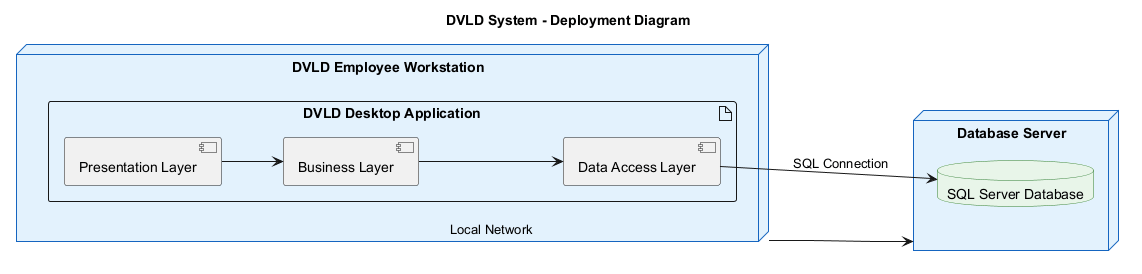

The diagram above was rendered by PlantUML. Its source (embedded in the PNG):
@startuml deployment
title DVLD System - Deployment Diagram

skinparam shadowing false
skinparam node {
  BackgroundColor #E3F2FD
  BorderColor #1565C0
}
skinparam database {
  BackgroundColor #E8F5E9
  BorderColor #2E7D32
}
left to right direction

node "DVLD Employee Workstation" as Client {
  artifact "DVLD Desktop Application" as App {
    component "Presentation Layer" as PL
    component "Business Layer" as BL
    component "Data Access Layer" as DAL
  }
}

node "Database Server" as Server {
  database "SQL Server Database" as DB
}

PL --> BL
BL --> DAL
DAL --> DB : SQL Connection

Client --> Server : Local Network

@enduml